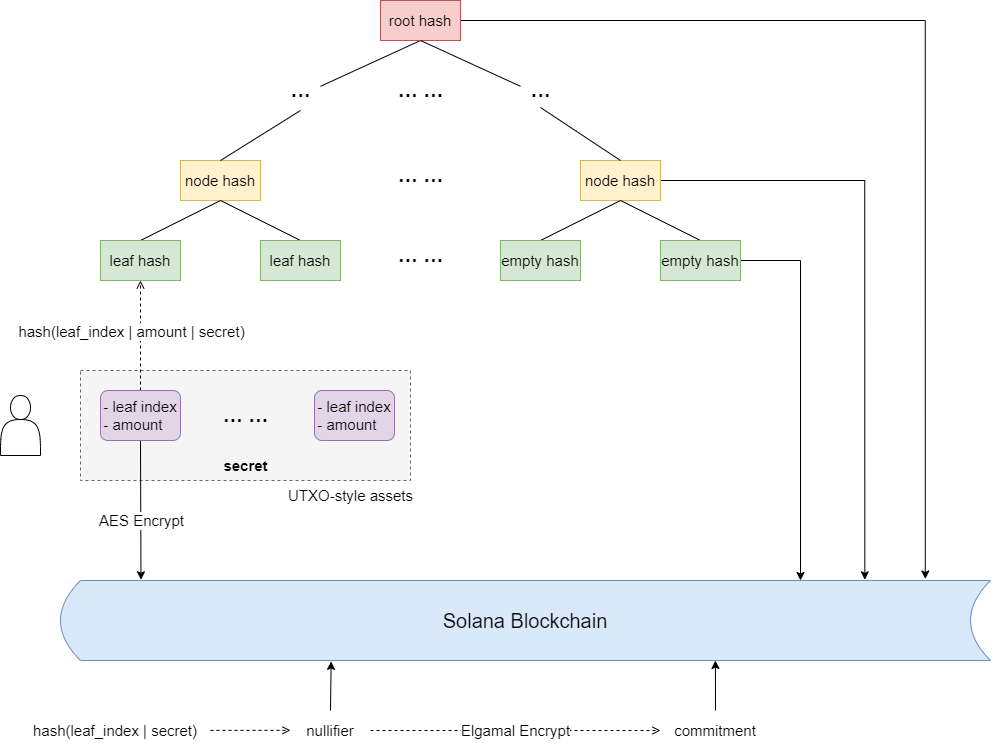

The diagram above was exported from draw.io. Its source (the exported page's mxGraphModel, read from the mxfile embedded in the PNG):
<mxGraphModel dx="1778" dy="1071" grid="1" gridSize="10" guides="1" tooltips="1" connect="1" arrows="1" fold="1" page="1" pageScale="1" pageWidth="827" pageHeight="1169" math="0" shadow="0">
  <root>
    <mxCell id="0" />
    <mxCell id="1" parent="0" />
    <mxCell id="vUbe8f6Xz9YqmfPvGngN-27" value="" style="rounded=0;whiteSpace=wrap;html=1;fontSize=15;dashed=1;fillColor=#f5f5f5;fontColor=#333333;strokeColor=#666666;" vertex="1" parent="1">
      <mxGeometry x="320" y="620" width="330" height="110" as="geometry" />
    </mxCell>
    <mxCell id="vUbe8f6Xz9YqmfPvGngN-11" style="edgeStyle=none;rounded=0;orthogonalLoop=1;jettySize=auto;html=1;entryX=0.5;entryY=1;entryDx=0;entryDy=0;fontSize=15;endArrow=none;endFill=0;" edge="1" parent="1" source="vUbe8f6Xz9YqmfPvGngN-8" target="vUbe8f6Xz9YqmfPvGngN-1">
      <mxGeometry relative="1" as="geometry">
        <mxPoint x="660" y="350" as="sourcePoint" />
      </mxGeometry>
    </mxCell>
    <mxCell id="vUbe8f6Xz9YqmfPvGngN-50" style="edgeStyle=orthogonalEdgeStyle;rounded=0;orthogonalLoop=1;jettySize=auto;html=1;exitX=1;exitY=0.5;exitDx=0;exitDy=0;entryX=0.88;entryY=-0.015;entryDx=0;entryDy=0;entryPerimeter=0;fontSize=12;endArrow=classic;endFill=1;" edge="1" parent="1" source="vUbe8f6Xz9YqmfPvGngN-1">
      <mxGeometry relative="1" as="geometry">
        <mxPoint x="1164.8000000000002" y="828.5" as="targetPoint" />
      </mxGeometry>
    </mxCell>
    <mxCell id="vUbe8f6Xz9YqmfPvGngN-1" value="root hash" style="rounded=0;whiteSpace=wrap;html=1;fillColor=#f8cecc;strokeColor=#b85450;fontSize=15;" vertex="1" parent="1">
      <mxGeometry x="620" y="250" width="80" height="40" as="geometry" />
    </mxCell>
    <mxCell id="vUbe8f6Xz9YqmfPvGngN-2" value="node hash" style="rounded=0;whiteSpace=wrap;html=1;fillColor=#fff2cc;strokeColor=#d6b656;fontSize=15;" vertex="1" parent="1">
      <mxGeometry x="420" y="410" width="80" height="40" as="geometry" />
    </mxCell>
    <mxCell id="vUbe8f6Xz9YqmfPvGngN-49" style="edgeStyle=orthogonalEdgeStyle;rounded=0;orthogonalLoop=1;jettySize=auto;html=1;exitX=1;exitY=0.5;exitDx=0;exitDy=0;entryX=0.817;entryY=-0.007;entryDx=0;entryDy=0;entryPerimeter=0;fontSize=12;endArrow=classic;endFill=1;" edge="1" parent="1" source="vUbe8f6Xz9YqmfPvGngN-3">
      <mxGeometry relative="1" as="geometry">
        <mxPoint x="1104.3199999999997" y="829.3000000000002" as="targetPoint" />
        <Array as="points">
          <mxPoint x="1104" y="430" />
        </Array>
      </mxGeometry>
    </mxCell>
    <mxCell id="vUbe8f6Xz9YqmfPvGngN-3" value="node hash" style="rounded=0;whiteSpace=wrap;html=1;fillColor=#fff2cc;strokeColor=#d6b656;fontSize=15;" vertex="1" parent="1">
      <mxGeometry x="820" y="410" width="80" height="40" as="geometry" />
    </mxCell>
    <mxCell id="vUbe8f6Xz9YqmfPvGngN-15" style="edgeStyle=none;rounded=0;orthogonalLoop=1;jettySize=auto;html=1;exitX=0.5;exitY=0;exitDx=0;exitDy=0;entryX=0.5;entryY=1;entryDx=0;entryDy=0;fontSize=15;endArrow=none;endFill=0;" edge="1" parent="1" source="vUbe8f6Xz9YqmfPvGngN-4" target="vUbe8f6Xz9YqmfPvGngN-2">
      <mxGeometry relative="1" as="geometry" />
    </mxCell>
    <mxCell id="vUbe8f6Xz9YqmfPvGngN-4" value="leaf hash" style="rounded=0;whiteSpace=wrap;html=1;fillColor=#d5e8d4;strokeColor=#82b366;fontSize=15;" vertex="1" parent="1">
      <mxGeometry x="340" y="490" width="80" height="40" as="geometry" />
    </mxCell>
    <mxCell id="vUbe8f6Xz9YqmfPvGngN-16" style="edgeStyle=none;rounded=0;orthogonalLoop=1;jettySize=auto;html=1;exitX=0.5;exitY=0;exitDx=0;exitDy=0;fontSize=15;endArrow=none;endFill=0;" edge="1" parent="1" source="vUbe8f6Xz9YqmfPvGngN-5">
      <mxGeometry relative="1" as="geometry">
        <mxPoint x="460" y="450" as="targetPoint" />
      </mxGeometry>
    </mxCell>
    <mxCell id="vUbe8f6Xz9YqmfPvGngN-5" value="leaf hash" style="rounded=0;whiteSpace=wrap;html=1;fillColor=#d5e8d4;strokeColor=#82b366;fontSize=15;" vertex="1" parent="1">
      <mxGeometry x="500" y="490" width="80" height="40" as="geometry" />
    </mxCell>
    <mxCell id="vUbe8f6Xz9YqmfPvGngN-17" style="edgeStyle=none;rounded=0;orthogonalLoop=1;jettySize=auto;html=1;exitX=0.5;exitY=0;exitDx=0;exitDy=0;entryX=0.5;entryY=1;entryDx=0;entryDy=0;fontSize=15;endArrow=none;endFill=0;" edge="1" parent="1" source="vUbe8f6Xz9YqmfPvGngN-6" target="vUbe8f6Xz9YqmfPvGngN-3">
      <mxGeometry relative="1" as="geometry" />
    </mxCell>
    <mxCell id="vUbe8f6Xz9YqmfPvGngN-6" value="empty hash" style="rounded=0;whiteSpace=wrap;html=1;fillColor=#d5e8d4;strokeColor=#82b366;fontSize=15;" vertex="1" parent="1">
      <mxGeometry x="740" y="490" width="80" height="40" as="geometry" />
    </mxCell>
    <mxCell id="vUbe8f6Xz9YqmfPvGngN-18" style="edgeStyle=none;rounded=0;orthogonalLoop=1;jettySize=auto;html=1;exitX=0.5;exitY=0;exitDx=0;exitDy=0;entryX=0.5;entryY=1;entryDx=0;entryDy=0;fontSize=15;endArrow=none;endFill=0;" edge="1" parent="1" source="vUbe8f6Xz9YqmfPvGngN-7" target="vUbe8f6Xz9YqmfPvGngN-3">
      <mxGeometry relative="1" as="geometry" />
    </mxCell>
    <mxCell id="vUbe8f6Xz9YqmfPvGngN-48" style="edgeStyle=orthogonalEdgeStyle;rounded=0;orthogonalLoop=1;jettySize=auto;html=1;exitX=1;exitY=0.5;exitDx=0;exitDy=0;fontSize=12;endArrow=classic;endFill=1;entryX=0.75;entryY=0;entryDx=0;entryDy=0;" edge="1" parent="1" source="vUbe8f6Xz9YqmfPvGngN-7">
      <mxGeometry relative="1" as="geometry">
        <mxPoint x="1040" y="830.0000000000002" as="targetPoint" />
        <Array as="points">
          <mxPoint x="1040" y="510" />
        </Array>
      </mxGeometry>
    </mxCell>
    <mxCell id="vUbe8f6Xz9YqmfPvGngN-7" value="empty hash" style="rounded=0;whiteSpace=wrap;html=1;fillColor=#d5e8d4;strokeColor=#82b366;fontSize=15;" vertex="1" parent="1">
      <mxGeometry x="900" y="490" width="80" height="40" as="geometry" />
    </mxCell>
    <mxCell id="vUbe8f6Xz9YqmfPvGngN-8" value="&lt;font style=&quot;font-size: 20px;&quot;&gt;&lt;b style=&quot;font-size: 20px;&quot;&gt;···&lt;/b&gt;&lt;/font&gt;" style="text;html=1;align=center;verticalAlign=middle;resizable=0;points=[];autosize=1;strokeColor=none;fillColor=none;fontSize=20;" vertex="1" parent="1">
      <mxGeometry x="520" y="325" width="40" height="40" as="geometry" />
    </mxCell>
    <mxCell id="vUbe8f6Xz9YqmfPvGngN-9" value="&lt;font style=&quot;font-size: 20px;&quot;&gt;&lt;b style=&quot;font-size: 20px;&quot;&gt;···&lt;/b&gt;&lt;/font&gt;" style="text;html=1;align=center;verticalAlign=middle;resizable=0;points=[];autosize=1;strokeColor=none;fillColor=none;fontSize=20;" vertex="1" parent="1">
      <mxGeometry x="760" y="325" width="40" height="40" as="geometry" />
    </mxCell>
    <mxCell id="vUbe8f6Xz9YqmfPvGngN-12" style="edgeStyle=none;rounded=0;orthogonalLoop=1;jettySize=auto;html=1;entryX=0.5;entryY=1;entryDx=0;entryDy=0;fontSize=15;endArrow=none;endFill=0;" edge="1" parent="1" source="vUbe8f6Xz9YqmfPvGngN-9" target="vUbe8f6Xz9YqmfPvGngN-1">
      <mxGeometry relative="1" as="geometry">
        <mxPoint x="575" y="343.54166666666674" as="sourcePoint" />
        <mxPoint x="670" y="300" as="targetPoint" />
      </mxGeometry>
    </mxCell>
    <mxCell id="vUbe8f6Xz9YqmfPvGngN-13" style="edgeStyle=none;rounded=0;orthogonalLoop=1;jettySize=auto;html=1;fontSize=15;endArrow=none;endFill=0;" edge="1" parent="1">
      <mxGeometry relative="1" as="geometry">
        <mxPoint x="460" y="410.0016666666667" as="sourcePoint" />
        <mxPoint x="540" y="360" as="targetPoint" />
      </mxGeometry>
    </mxCell>
    <mxCell id="vUbe8f6Xz9YqmfPvGngN-14" style="edgeStyle=none;rounded=0;orthogonalLoop=1;jettySize=auto;html=1;fontSize=15;exitX=0.5;exitY=0;exitDx=0;exitDy=0;entryX=0.5;entryY=0.8;entryDx=0;entryDy=0;entryPerimeter=0;endArrow=none;endFill=0;" edge="1" parent="1" source="vUbe8f6Xz9YqmfPvGngN-3" target="vUbe8f6Xz9YqmfPvGngN-9">
      <mxGeometry relative="1" as="geometry">
        <mxPoint x="470" y="420.0016666666668" as="sourcePoint" />
        <mxPoint x="550" y="376" as="targetPoint" />
      </mxGeometry>
    </mxCell>
    <mxCell id="vUbe8f6Xz9YqmfPvGngN-19" value="&lt;b style=&quot;font-size: 20px;&quot;&gt;···&amp;nbsp;&lt;/b&gt;&lt;b style=&quot;font-size: 20px;&quot;&gt;···&lt;/b&gt;" style="text;html=1;align=center;verticalAlign=middle;resizable=0;points=[];autosize=1;strokeColor=none;fillColor=none;fontSize=20;" vertex="1" parent="1">
      <mxGeometry x="625" y="410" width="70" height="40" as="geometry" />
    </mxCell>
    <mxCell id="vUbe8f6Xz9YqmfPvGngN-20" value="&lt;b style=&quot;font-size: 20px;&quot;&gt;···&amp;nbsp;&lt;/b&gt;&lt;b style=&quot;font-size: 20px;&quot;&gt;···&lt;/b&gt;" style="text;html=1;align=center;verticalAlign=middle;resizable=0;points=[];autosize=1;strokeColor=none;fillColor=none;fontSize=20;" vertex="1" parent="1">
      <mxGeometry x="625" y="490" width="70" height="40" as="geometry" />
    </mxCell>
    <mxCell id="vUbe8f6Xz9YqmfPvGngN-21" value="&lt;b style=&quot;font-size: 20px;&quot;&gt;&lt;span style=&quot;font-size: 20px;&quot;&gt;···&amp;nbsp;&lt;/span&gt;&lt;span style=&quot;font-size: 20px;&quot;&gt;···&lt;/span&gt;&lt;/b&gt;" style="text;html=1;align=center;verticalAlign=middle;resizable=0;points=[];autosize=1;strokeColor=none;fillColor=none;fontSize=20;" vertex="1" parent="1">
      <mxGeometry x="625" y="325" width="70" height="40" as="geometry" />
    </mxCell>
    <mxCell id="vUbe8f6Xz9YqmfPvGngN-25" style="edgeStyle=none;rounded=0;orthogonalLoop=1;jettySize=auto;html=1;exitX=0.5;exitY=0;exitDx=0;exitDy=0;entryX=0.5;entryY=1;entryDx=0;entryDy=0;fontSize=15;endArrow=open;endFill=0;dashed=1;" edge="1" parent="1" source="vUbe8f6Xz9YqmfPvGngN-22" target="vUbe8f6Xz9YqmfPvGngN-4">
      <mxGeometry relative="1" as="geometry" />
    </mxCell>
    <mxCell id="vUbe8f6Xz9YqmfPvGngN-26" value="hash(leaf_index | amount | secret)" style="edgeLabel;html=1;align=center;verticalAlign=middle;resizable=0;points=[];fontSize=15;" vertex="1" connectable="0" parent="vUbe8f6Xz9YqmfPvGngN-25">
      <mxGeometry x="0.2372" y="-2" relative="1" as="geometry">
        <mxPoint x="-12" y="8" as="offset" />
      </mxGeometry>
    </mxCell>
    <mxCell id="vUbe8f6Xz9YqmfPvGngN-46" style="edgeStyle=none;rounded=0;orthogonalLoop=1;jettySize=auto;html=1;exitX=0.5;exitY=1;exitDx=0;exitDy=0;entryX=0.063;entryY=-0.007;entryDx=0;entryDy=0;entryPerimeter=0;fontSize=12;endArrow=classic;endFill=1;" edge="1" parent="1" source="vUbe8f6Xz9YqmfPvGngN-22">
      <mxGeometry relative="1" as="geometry">
        <mxPoint x="380.48" y="829.3000000000002" as="targetPoint" />
      </mxGeometry>
    </mxCell>
    <mxCell id="vUbe8f6Xz9YqmfPvGngN-51" value="AES Encrypt" style="edgeLabel;html=1;align=center;verticalAlign=middle;resizable=0;points=[];fontSize=15;" vertex="1" connectable="0" parent="vUbe8f6Xz9YqmfPvGngN-46">
      <mxGeometry x="-0.1745" y="-1" relative="1" as="geometry">
        <mxPoint x="1" y="22" as="offset" />
      </mxGeometry>
    </mxCell>
    <mxCell id="vUbe8f6Xz9YqmfPvGngN-22" value="&lt;div style=&quot;text-align: left; font-size: 15px;&quot;&gt;&lt;span style=&quot;background-color: initial; font-size: 15px;&quot;&gt;- leaf index&lt;/span&gt;&lt;br style=&quot;font-size: 15px;&quot;&gt;&lt;span style=&quot;background-color: initial; font-size: 15px;&quot;&gt;- amount&lt;/span&gt;&lt;br style=&quot;font-size: 15px;&quot;&gt;&lt;/div&gt;" style="rounded=1;whiteSpace=wrap;html=1;fontSize=15;fillColor=#e1d5e7;strokeColor=#9673a6;" vertex="1" parent="1">
      <mxGeometry x="340" y="640" width="80" height="50" as="geometry" />
    </mxCell>
    <mxCell id="vUbe8f6Xz9YqmfPvGngN-24" value="&lt;div style=&quot;text-align: left; font-size: 15px;&quot;&gt;&lt;span style=&quot;background-color: initial; font-size: 15px;&quot;&gt;- leaf index&lt;/span&gt;&lt;br style=&quot;font-size: 15px;&quot;&gt;&lt;span style=&quot;background-color: initial; font-size: 15px;&quot;&gt;- amount&lt;/span&gt;&lt;br style=&quot;font-size: 15px;&quot;&gt;&lt;/div&gt;" style="rounded=1;whiteSpace=wrap;html=1;fontSize=15;fillColor=#e1d5e7;strokeColor=#9673a6;" vertex="1" parent="1">
      <mxGeometry x="554" y="640" width="80" height="50" as="geometry" />
    </mxCell>
    <mxCell id="vUbe8f6Xz9YqmfPvGngN-28" value="&lt;span style=&quot;font-size: 15px;&quot;&gt;&lt;b style=&quot;font-size: 15px;&quot;&gt;secret&lt;/b&gt;&lt;/span&gt;" style="text;html=1;align=center;verticalAlign=middle;resizable=0;points=[];autosize=1;strokeColor=none;fillColor=none;fontSize=15;" vertex="1" parent="1">
      <mxGeometry x="450" y="700" width="70" height="30" as="geometry" />
    </mxCell>
    <mxCell id="vUbe8f6Xz9YqmfPvGngN-29" value="UTXO-style assets" style="text;html=1;align=center;verticalAlign=middle;resizable=0;points=[];autosize=1;strokeColor=none;fillColor=none;fontSize=15;" vertex="1" parent="1">
      <mxGeometry x="515" y="730" width="150" height="30" as="geometry" />
    </mxCell>
    <mxCell id="vUbe8f6Xz9YqmfPvGngN-53" value="&lt;font style=&quot;font-size: 20px;&quot;&gt;&lt;b style=&quot;font-size: 20px;&quot;&gt;···&amp;nbsp;&lt;/b&gt;&lt;b style=&quot;font-size: 20px;&quot;&gt;···&lt;/b&gt;&lt;/font&gt;" style="text;html=1;align=center;verticalAlign=middle;resizable=0;points=[];autosize=1;strokeColor=none;fillColor=none;fontSize=20;" vertex="1" parent="1">
      <mxGeometry x="450" y="650" width="70" height="40" as="geometry" />
    </mxCell>
    <mxCell id="vUbe8f6Xz9YqmfPvGngN-54" value="&lt;font style=&quot;font-size: 20px;&quot;&gt;Solana Blockchain&lt;/font&gt;" style="shape=dataStorage;whiteSpace=wrap;html=1;fixedSize=1;fontSize=12;fillColor=#dae8fc;strokeColor=#6c8ebf;" vertex="1" parent="1">
      <mxGeometry x="300" y="830" width="930" height="80" as="geometry" />
    </mxCell>
    <mxCell id="vUbe8f6Xz9YqmfPvGngN-57" value="" style="shape=actor;whiteSpace=wrap;html=1;fontSize=15;" vertex="1" parent="1">
      <mxGeometry x="240" y="645" width="40" height="60" as="geometry" />
    </mxCell>
    <mxCell id="vUbe8f6Xz9YqmfPvGngN-67" style="rounded=0;orthogonalLoop=1;jettySize=auto;html=1;entryX=0.291;entryY=1.011;entryDx=0;entryDy=0;fontSize=20;endArrow=classic;endFill=1;entryPerimeter=0;exitX=0.5;exitY=0;exitDx=0;exitDy=0;" edge="1" parent="1" source="vUbe8f6Xz9YqmfPvGngN-75" target="vUbe8f6Xz9YqmfPvGngN-54">
      <mxGeometry relative="1" as="geometry">
        <mxPoint x="566.0799999999999" y="972.8464999999999" as="sourcePoint" />
        <mxPoint x="535.2900000000002" y="910" as="targetPoint" />
      </mxGeometry>
    </mxCell>
    <mxCell id="vUbe8f6Xz9YqmfPvGngN-69" style="rounded=0;orthogonalLoop=1;jettySize=auto;html=1;exitX=1;exitY=0.5;exitDx=0;exitDy=0;entryX=0;entryY=0.5;entryDx=0;entryDy=0;fontSize=20;endArrow=open;endFill=0;dashed=1;" edge="1" parent="1" source="vUbe8f6Xz9YqmfPvGngN-75" target="vUbe8f6Xz9YqmfPvGngN-68">
      <mxGeometry relative="1" as="geometry">
        <mxPoint x="610.0899999999999" y="984.7044999999998" as="sourcePoint" />
      </mxGeometry>
    </mxCell>
    <mxCell id="vUbe8f6Xz9YqmfPvGngN-71" value="&lt;font style=&quot;font-size: 15px;&quot;&gt;Elgamal Encrypt&lt;/font&gt;" style="edgeLabel;html=1;align=center;verticalAlign=middle;resizable=0;points=[];fontSize=20;" vertex="1" connectable="0" parent="vUbe8f6Xz9YqmfPvGngN-69">
      <mxGeometry x="0.2039" y="-1" relative="1" as="geometry">
        <mxPoint x="-31" y="-4" as="offset" />
      </mxGeometry>
    </mxCell>
    <mxCell id="vUbe8f6Xz9YqmfPvGngN-68" value="&lt;span style=&quot;color: rgb(0, 0, 0); font-family: Helvetica; font-size: 15px; font-style: normal; font-variant-ligatures: normal; font-variant-caps: normal; font-weight: 400; letter-spacing: normal; orphans: 2; text-indent: 0px; text-transform: none; widows: 2; word-spacing: 0px; -webkit-text-stroke-width: 0px; background-color: rgb(255, 255, 255); text-decoration-thickness: initial; text-decoration-style: initial; text-decoration-color: initial; float: none; display: inline !important;&quot;&gt;commitment&lt;/span&gt;" style="text;whiteSpace=wrap;html=1;fontSize=20;align=center;" vertex="1" parent="1">
      <mxGeometry x="900" y="960" width="110" height="40" as="geometry" />
    </mxCell>
    <mxCell id="vUbe8f6Xz9YqmfPvGngN-74" style="rounded=0;orthogonalLoop=1;jettySize=auto;html=1;entryX=0.253;entryY=1.025;entryDx=0;entryDy=0;fontSize=20;endArrow=classic;endFill=1;entryPerimeter=0;exitX=0.5;exitY=0;exitDx=0;exitDy=0;" edge="1" parent="1" source="vUbe8f6Xz9YqmfPvGngN-68">
      <mxGeometry relative="1" as="geometry">
        <mxPoint x="955" y="970" as="sourcePoint" />
        <mxPoint x="954.9200000000002" y="910" as="targetPoint" />
      </mxGeometry>
    </mxCell>
    <mxCell id="vUbe8f6Xz9YqmfPvGngN-75" value="&lt;span style=&quot;color: rgb(0, 0, 0); font-family: Helvetica; font-size: 15px; font-style: normal; font-variant-ligatures: normal; font-variant-caps: normal; font-weight: 400; letter-spacing: normal; orphans: 2; text-indent: 0px; text-transform: none; widows: 2; word-spacing: 0px; -webkit-text-stroke-width: 0px; background-color: rgb(255, 255, 255); text-decoration-thickness: initial; text-decoration-style: initial; text-decoration-color: initial; float: none; display: inline !important;&quot;&gt;nullifier&lt;/span&gt;" style="text;whiteSpace=wrap;html=1;fontSize=20;align=center;" vertex="1" parent="1">
      <mxGeometry x="530" y="960" width="80" height="40" as="geometry" />
    </mxCell>
    <mxCell id="vUbe8f6Xz9YqmfPvGngN-77" value="&lt;span style=&quot;color: rgb(0, 0, 0); font-family: Helvetica; font-size: 15px; font-style: normal; font-variant-ligatures: normal; font-variant-caps: normal; font-weight: 400; letter-spacing: normal; orphans: 2; text-indent: 0px; text-transform: none; widows: 2; word-spacing: 0px; -webkit-text-stroke-width: 0px; background-color: rgb(255, 255, 255); text-decoration-thickness: initial; text-decoration-style: initial; text-decoration-color: initial; float: none; display: inline !important;&quot;&gt;hash(leaf_index | secret)&lt;/span&gt;" style="text;whiteSpace=wrap;html=1;fontSize=20;align=center;" vertex="1" parent="1">
      <mxGeometry x="260" y="960" width="190" height="40" as="geometry" />
    </mxCell>
    <mxCell id="vUbe8f6Xz9YqmfPvGngN-78" style="rounded=0;orthogonalLoop=1;jettySize=auto;html=1;entryX=0;entryY=0.5;entryDx=0;entryDy=0;fontSize=20;endArrow=open;endFill=0;dashed=1;" edge="1" parent="1" source="vUbe8f6Xz9YqmfPvGngN-77">
      <mxGeometry relative="1" as="geometry">
        <mxPoint x="493" y="979.82" as="sourcePoint" />
        <mxPoint x="530" y="979.82" as="targetPoint" />
      </mxGeometry>
    </mxCell>
  </root>
</mxGraphModel>